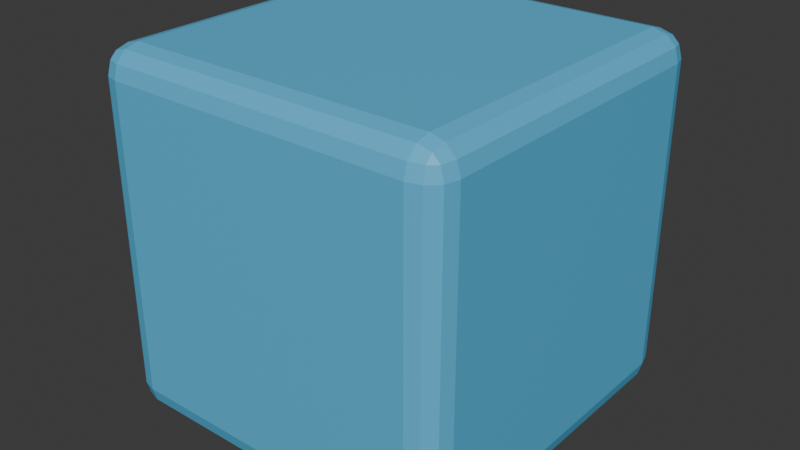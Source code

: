 # Source: probe.blend  (saved by Blender 5.2.45; exported with 4.5.12 LTS)
import bpy
from mathutils import Matrix  # noqa: F401  (used for matrix-valued properties, if any)

bpy.ops.wm.read_factory_settings(use_empty=True)
scene = bpy.context.scene
scene.name = 'Scene'

# ---- collections
col_collection = bpy.data.collections.new('Collection'); scene.collection.children.link(col_collection)

# ---- materials (node trees are filled in below, after node groups)
mat_rea_probe_material = bpy.data.materials.new('REA_probe_material')

# ---- material node trees
mat_rea_probe_material.use_nodes = True; mat_rea_probe_material.node_tree.nodes.clear()
_N = mat_rea_probe_material.node_tree.nodes; _L = mat_rea_probe_material.node_tree.links
n0 = _N.new('ShaderNodeBsdfPrincipled'); n0.name = 'Principled BSDF'; n0.location = (-200, 100)
n0.inputs[0].default_value = (0.1, 0.5, 0.8, 1.0)
n0.inputs[10].default_value = 0.005
n1 = _N.new('ShaderNodeOutputMaterial'); n1.name = 'Material Output'; n1.location = (200, 100)
_L.new(n0.outputs[0], n1.inputs[0])
n1.is_active_output = True

# ---- world
world_world = bpy.data.worlds.new('World'); scene.world = world_world
world_world.use_nodes = True; world_world.node_tree.nodes.clear()
_N = world_world.node_tree.nodes; _L = world_world.node_tree.links
n0 = _N.new('ShaderNodeOutputWorld'); n0.name = 'World Output'; n0.location = (200, 100)
n1 = _N.new('ShaderNodeBackground'); n1.name = 'Background'; n1.location = (-200, 100)
n1.inputs[0].default_value = (0.05088, 0.05088, 0.05088, 1.0)
_L.new(n1.outputs[0], n0.inputs[0])
n0.is_active_output = True
world_world.color = (0.05088, 0.05088, 0.05088)
world_world.sun_shadow_jitter_overblur = 0.0

# ---- meshes
me_cube_001 = bpy.data.meshes.new('Cube.001')
me_cube_001.from_pydata([(-1.0, -1.0, -1.0), (-1.0, -1.0, 1.0), (-1.0, 1.0, -1.0), (-1.0, 1.0, 1.0), (1.0, -1.0, -1.0), (1.0, -1.0, 1.0), (1.0, 1.0, -1.0), (1.0, 1.0, 1.0)], [], [(0, 1, 3, 2), (2, 3, 7, 6), (6, 7, 5, 4), (4, 5, 1, 0), (2, 6, 4, 0), (7, 3, 1, 5)])
_uv = me_cube_001.uv_layers.new(name='UVMap')
_uv.uv.foreach_set('vector', [0.375, 0.0, 0.625, 0.0, 0.625, 0.25, 0.375, 0.25, 0.375, 0.25, 0.625, 0.25, 0.625, 0.5, 0.375, 0.5, 0.375, 0.5, 0.625, 0.5, 0.625, 0.75, 0.375, 0.75, 0.375, 0.75, 0.625, 0.75, 0.625, 1.0, 0.375, 1.0, 0.125, 0.5, 0.375, 0.5, 0.375, 0.75, 0.125, 0.75, 0.625, 0.5, 0.875, 0.5, 0.875, 0.75, 0.625, 0.75])
me_cube_001.materials.append(mat_rea_probe_material)
me_cube_001.update()

# ---- objects
ob_rea_isolated_cube = bpy.data.objects.new('REA_isolated_cube', me_cube_001)

# ---- transforms, parenting, visibility, modifiers, constraints
ob_rea_isolated_cube.location = (0.0, 0.0, 0.0)
_m = ob_rea_isolated_cube.modifiers.new('REA_probe_bevel', 'BEVEL')
_m.width = 0.15
_m.width_pct = 0.15
_m.segments = 3

# ---- collection membership
col_collection.objects.link(ob_rea_isolated_cube)

# ---- scene / render settings (as saved in the file)
scene.frame_start = 1; scene.frame_end = 250; scene.frame_set(1)
scene.render.engine = 'BLENDER_EEVEE_NEXT'
scene.render.bake_bias = 0.0
scene.render.bake_samples = 0
scene.render.compositor_device = 'GPU'
scene.eevee.use_volume_custom_range = False
scene.eevee.fast_gi_thickness_near = 0.1
scene.eevee.fast_gi_thickness_far = 0.0
scene.eevee.ray_tracing_options.screen_trace_thickness = 0.1
bpy.context.view_layer.update()

# ---- added for rendering (the .blend has no active camera and no usable light): camera, sun
cam_auto = bpy.data.cameras.new('AutoCamera')
cam_auto.lens = 50.0
cam_auto.sensor_width = 36.0
cam_auto.clip_end = 1000.0
ob_auto_camera = bpy.data.objects.new('AutoCamera', cam_auto)
scene.collection.objects.link(ob_auto_camera)
ob_auto_camera.location = (3.20507, -3.84609, 2.56406)
ob_auto_camera.rotation_euler = (1.09748, -7.21219e-08, 0.694738)
scene.camera = ob_auto_camera
light_auto_sun = bpy.data.lights.new('AutoSun', 'SUN')
light_auto_sun.energy = 3.0
light_auto_sun.angle = 0.0523599
ob_auto_sun = bpy.data.objects.new('AutoSun', light_auto_sun)
scene.collection.objects.link(ob_auto_sun)
ob_auto_sun.rotation_euler = (0.872665, 0.174533, 0.523599)
bpy.context.view_layer.update()

